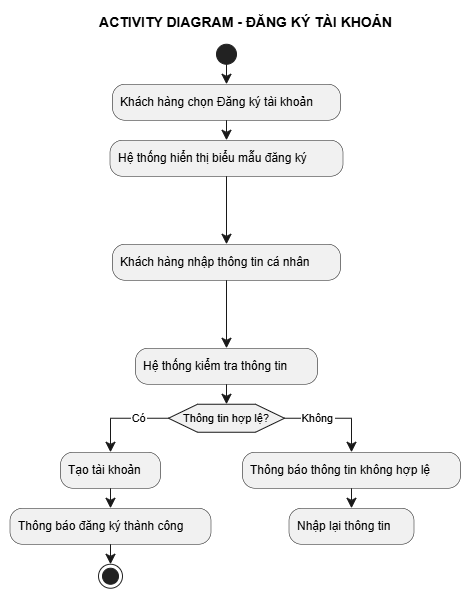

The diagram above was exported from draw.io. Its source (the exported page's mxGraphModel, read from the mxfile embedded in the PNG):
<mxGraphModel dx="1355" dy="864" grid="1" gridSize="10" guides="1" tooltips="1" connect="1" arrows="1" fold="1" page="1" pageScale="1" pageWidth="1169" pageHeight="827" math="0" shadow="0">
  <root>
    <mxCell id="0" />
    <mxCell id="1" parent="0" />
    <UserObject label="" plantUmlData="{&#10;  &quot;data&quot;: &quot;@startuml\n\ntitle ACTIVITY DIAGRAM - ĐĂNG KÝ TÀI KHOẢN\n\nstart\n\n:Khách hàng chọn Đăng ký tài khoản;\n\n:Hệ thống hiển thị biểu mẫu đăng ký;\n\n:Khách hàng nhập thông tin cá nhân;\nnote right\nHọ tên\nNgày sinh\nCMND/Passport\nĐịa chỉ\nĐiện thoại\nTên đăng nhập\nMật khẩu\nEmail\nend note\n\n:Hệ thống kiểm tra thông tin;\n\nif (Thông tin hợp lệ?) then (Có)\n\n    :Tạo tài khoản;\n\n    :Thông báo đăng ký thành công;\n\n    stop\n\nelse (Không)\n\n    :Thông báo thông tin không hợp lệ;\n\n    :Nhập lại thông tin;\n\nendif\n\n@enduml&quot;,&#10;  &quot;config&quot;: null&#10;}" id="k2HRb4hhMMaXTYT9WPTh-176">
      <mxCell connectable="0" parent="1" style="group;transparentBounds=1;editIcon=1;lockedGroup=0;groupPadding=10;" vertex="1">
        <mxGeometry as="geometry" />
      </mxCell>
    </UserObject>
    <UserObject label="" plantUmlId="start_0" plantUmlBaseStyle="ellipse;fillColor=#222222;strokeColor=#222222;" plantUmlBaseValue="" id="k2HRb4hhMMaXTYT9WPTh-177">
      <mxCell parent="k2HRb4hhMMaXTYT9WPTh-176" style="ellipse;fillColor=#222222;strokeColor=#222222;" vertex="1">
        <mxGeometry height="20" width="20" x="236.5" y="64" as="geometry" />
      </mxCell>
    </UserObject>
    <UserObject label="Khách hàng chọn Đăng ký tài khoản" plantUmlId="action_1" plantUmlBaseStyle="rounded=1;absoluteArcSize=1;arcSize=25;fillColor=#F1F1F1;strokeColor=#181818;strokeWidth=0.5;whiteSpace=wrap;fontSize=12;align=left;spacingLeft=6;" plantUmlBaseValue="Khách hàng chọn Đăng ký tài khoản" id="k2HRb4hhMMaXTYT9WPTh-178">
      <mxCell parent="k2HRb4hhMMaXTYT9WPTh-176" style="rounded=1;absoluteArcSize=1;arcSize=25;fillColor=#F1F1F1;strokeColor=#181818;strokeWidth=0.5;whiteSpace=wrap;fontSize=12;align=left;spacingLeft=6;" vertex="1">
        <mxGeometry height="36" width="228" x="132.5" y="104" as="geometry" />
      </mxCell>
    </UserObject>
    <UserObject label="" plantUmlId="e_2" plantUmlBaseStyle="endArrow=classic;endSize=8;strokeColor=#181818;curved=0;rounded=0;fontSize=11;sourcePerimeterSpacing=0;targetPerimeterSpacing=0;" plantUmlBaseValue="" id="k2HRb4hhMMaXTYT9WPTh-179">
      <mxCell edge="1" parent="k2HRb4hhMMaXTYT9WPTh-176" source="k2HRb4hhMMaXTYT9WPTh-177" style="endArrow=classic;endSize=8;strokeColor=#181818;curved=0;rounded=0;fontSize=11;sourcePerimeterSpacing=0;targetPerimeterSpacing=0;" target="k2HRb4hhMMaXTYT9WPTh-178">
        <mxGeometry relative="1" as="geometry">
          <mxPoint x="246.5" y="84" as="sourcePoint" />
          <mxPoint x="246.5" y="104" as="targetPoint" />
        </mxGeometry>
      </mxCell>
    </UserObject>
    <UserObject label="Hệ thống hiển thị biểu mẫu đăng ký" plantUmlId="action_3" plantUmlBaseStyle="rounded=1;absoluteArcSize=1;arcSize=25;fillColor=#F1F1F1;strokeColor=#181818;strokeWidth=0.5;whiteSpace=wrap;fontSize=12;align=left;spacingLeft=6;" plantUmlBaseValue="Hệ thống hiển thị biểu mẫu đăng ký" id="k2HRb4hhMMaXTYT9WPTh-180">
      <mxCell parent="k2HRb4hhMMaXTYT9WPTh-176" style="rounded=1;absoluteArcSize=1;arcSize=25;fillColor=#F1F1F1;strokeColor=#181818;strokeWidth=0.5;whiteSpace=wrap;fontSize=12;align=left;spacingLeft=6;" vertex="1">
        <mxGeometry height="36" width="233" x="130" y="160" as="geometry" />
      </mxCell>
    </UserObject>
    <UserObject label="" plantUmlId="e_4" plantUmlBaseStyle="endArrow=classic;endSize=8;strokeColor=#181818;curved=0;rounded=0;fontSize=11;sourcePerimeterSpacing=0;targetPerimeterSpacing=0;" plantUmlBaseValue="" id="k2HRb4hhMMaXTYT9WPTh-181">
      <mxCell edge="1" parent="k2HRb4hhMMaXTYT9WPTh-176" source="k2HRb4hhMMaXTYT9WPTh-178" style="endArrow=classic;endSize=8;strokeColor=#181818;curved=0;rounded=0;fontSize=11;sourcePerimeterSpacing=0;targetPerimeterSpacing=0;" target="k2HRb4hhMMaXTYT9WPTh-180">
        <mxGeometry relative="1" as="geometry">
          <mxPoint x="246.5" y="140" as="sourcePoint" />
          <mxPoint x="246.5" y="160" as="targetPoint" />
        </mxGeometry>
      </mxCell>
    </UserObject>
    <UserObject label="Khách hàng nhập thông tin cá nhân" plantUmlId="action_5" plantUmlBaseStyle="rounded=1;absoluteArcSize=1;arcSize=25;fillColor=#F1F1F1;strokeColor=#181818;strokeWidth=0.5;whiteSpace=wrap;fontSize=12;align=left;spacingLeft=6;" plantUmlBaseValue="Khách hàng nhập thông tin cá nhân" id="k2HRb4hhMMaXTYT9WPTh-182">
      <mxCell parent="k2HRb4hhMMaXTYT9WPTh-176" style="rounded=1;absoluteArcSize=1;arcSize=25;fillColor=#F1F1F1;strokeColor=#181818;strokeWidth=0.5;whiteSpace=wrap;fontSize=12;align=left;spacingLeft=6;" vertex="1">
        <mxGeometry height="36" width="228" x="132.5" y="264" as="geometry" />
      </mxCell>
    </UserObject>
    <UserObject label="" plantUmlId="e_6" plantUmlBaseStyle="endArrow=classic;endSize=8;strokeColor=#181818;curved=0;rounded=0;fontSize=11;sourcePerimeterSpacing=0;targetPerimeterSpacing=0;" plantUmlBaseValue="" id="k2HRb4hhMMaXTYT9WPTh-183">
      <mxCell edge="1" parent="k2HRb4hhMMaXTYT9WPTh-176" source="k2HRb4hhMMaXTYT9WPTh-180" style="endArrow=classic;endSize=8;strokeColor=#181818;curved=0;rounded=0;fontSize=11;sourcePerimeterSpacing=0;targetPerimeterSpacing=0;" target="k2HRb4hhMMaXTYT9WPTh-182">
        <mxGeometry relative="1" as="geometry">
          <mxPoint x="246.5" y="196" as="sourcePoint" />
          <mxPoint x="246.5" y="264" as="targetPoint" />
        </mxGeometry>
      </mxCell>
    </UserObject>
    <UserObject label="Hệ thống kiểm tra thông tin" plantUmlId="action_9" plantUmlBaseStyle="rounded=1;absoluteArcSize=1;arcSize=25;fillColor=#F1F1F1;strokeColor=#181818;strokeWidth=0.5;whiteSpace=wrap;fontSize=12;align=left;spacingLeft=6;" plantUmlBaseValue="Hệ thống kiểm tra thông tin" id="k2HRb4hhMMaXTYT9WPTh-186">
      <mxCell parent="k2HRb4hhMMaXTYT9WPTh-176" style="rounded=1;absoluteArcSize=1;arcSize=25;fillColor=#F1F1F1;strokeColor=#181818;strokeWidth=0.5;whiteSpace=wrap;fontSize=12;align=left;spacingLeft=6;" vertex="1">
        <mxGeometry height="36" width="182" x="155.5" y="368" as="geometry" />
      </mxCell>
    </UserObject>
    <UserObject label="" plantUmlId="e_10" plantUmlBaseStyle="endArrow=classic;endSize=8;strokeColor=#181818;curved=0;rounded=0;fontSize=11;sourcePerimeterSpacing=0;targetPerimeterSpacing=0;" plantUmlBaseValue="" id="k2HRb4hhMMaXTYT9WPTh-187">
      <mxCell edge="1" parent="k2HRb4hhMMaXTYT9WPTh-176" source="k2HRb4hhMMaXTYT9WPTh-182" style="endArrow=classic;endSize=8;strokeColor=#181818;curved=0;rounded=0;fontSize=11;sourcePerimeterSpacing=0;targetPerimeterSpacing=0;" target="k2HRb4hhMMaXTYT9WPTh-186">
        <mxGeometry relative="1" as="geometry">
          <mxPoint x="246.5" y="300" as="sourcePoint" />
          <mxPoint x="246.5" y="368" as="targetPoint" />
        </mxGeometry>
      </mxCell>
    </UserObject>
    <UserObject label="Thông tin hợp lệ?" plantUmlId="diamond_12" plantUmlBaseStyle="shape=hexagon;perimeter=hexagonPerimeter2;fillColor=#F1F1F1;strokeColor=#181818;whiteSpace=wrap;fontSize=11;" plantUmlBaseValue="Thông tin hợp lệ?" id="k2HRb4hhMMaXTYT9WPTh-188">
      <mxCell parent="k2HRb4hhMMaXTYT9WPTh-176" style="shape=hexagon;perimeter=hexagonPerimeter2;fillColor=#F1F1F1;strokeColor=#181818;whiteSpace=wrap;fontSize=11;" vertex="1">
        <mxGeometry height="28" width="116" x="188.5" y="424" as="geometry" />
      </mxCell>
    </UserObject>
    <UserObject label="" plantUmlId="e_13" plantUmlBaseStyle="endArrow=classic;endSize=8;strokeColor=#181818;entryX=0.5;entryY=0;entryDx=0;entryDy=0;curved=0;rounded=0;fontSize=11;sourcePerimeterSpacing=0;targetPerimeterSpacing=0;" plantUmlBaseValue="" id="k2HRb4hhMMaXTYT9WPTh-189">
      <mxCell edge="1" parent="k2HRb4hhMMaXTYT9WPTh-176" source="k2HRb4hhMMaXTYT9WPTh-186" style="endArrow=classic;endSize=8;strokeColor=#181818;entryX=0.5;entryY=0;entryDx=0;entryDy=0;curved=0;rounded=0;fontSize=11;sourcePerimeterSpacing=0;targetPerimeterSpacing=0;" target="k2HRb4hhMMaXTYT9WPTh-188">
        <mxGeometry relative="1" as="geometry">
          <mxPoint x="246.5" y="404" as="sourcePoint" />
          <mxPoint x="246.5" y="424" as="targetPoint" />
        </mxGeometry>
      </mxCell>
    </UserObject>
    <UserObject label="Có" plantUmlId="e_14" plantUmlBaseStyle="endArrow=classic;endSize=8;strokeColor=#181818;fontSize=11;exitX=0;exitY=0.5;exitDx=0;exitDy=0;curved=0;rounded=0;sourcePerimeterSpacing=0;targetPerimeterSpacing=0;" plantUmlBaseValue="Có" id="k2HRb4hhMMaXTYT9WPTh-190">
      <mxCell edge="1" parent="k2HRb4hhMMaXTYT9WPTh-176" source="k2HRb4hhMMaXTYT9WPTh-188" style="endArrow=classic;endSize=8;strokeColor=#181818;fontSize=11;exitX=0;exitY=0.5;exitDx=0;exitDy=0;curved=0;rounded=0;sourcePerimeterSpacing=0;targetPerimeterSpacing=0;" target="k2HRb4hhMMaXTYT9WPTh-191">
        <mxGeometry relative="1" x="-0.37" as="geometry">
          <Array as="points">
            <mxPoint x="130.5" y="438" />
          </Array>
          <mxPoint x="188.5" y="438" as="sourcePoint" />
          <mxPoint x="130.5" y="472" as="targetPoint" />
        </mxGeometry>
      </mxCell>
    </UserObject>
    <UserObject label="Tạo tài khoản" plantUmlId="action_16" plantUmlBaseStyle="rounded=1;absoluteArcSize=1;arcSize=25;fillColor=#F1F1F1;strokeColor=#181818;strokeWidth=0.5;whiteSpace=wrap;fontSize=12;align=left;spacingLeft=6;" plantUmlBaseValue="Tạo tài khoản" id="k2HRb4hhMMaXTYT9WPTh-191">
      <mxCell parent="k2HRb4hhMMaXTYT9WPTh-176" style="rounded=1;absoluteArcSize=1;arcSize=25;fillColor=#F1F1F1;strokeColor=#181818;strokeWidth=0.5;whiteSpace=wrap;fontSize=12;align=left;spacingLeft=6;" vertex="1">
        <mxGeometry height="36" width="100" x="80.5" y="472" as="geometry" />
      </mxCell>
    </UserObject>
    <UserObject label="Thông báo đăng ký thành công" plantUmlId="action_17" plantUmlBaseStyle="rounded=1;absoluteArcSize=1;arcSize=25;fillColor=#F1F1F1;strokeColor=#181818;strokeWidth=0.5;whiteSpace=wrap;fontSize=12;align=left;spacingLeft=6;" plantUmlBaseValue="Thông báo đăng ký thành công" id="k2HRb4hhMMaXTYT9WPTh-192">
      <mxCell parent="k2HRb4hhMMaXTYT9WPTh-176" style="rounded=1;absoluteArcSize=1;arcSize=25;fillColor=#F1F1F1;strokeColor=#181818;strokeWidth=0.5;whiteSpace=wrap;fontSize=12;align=left;spacingLeft=6;" vertex="1">
        <mxGeometry height="36" width="201" x="30" y="528" as="geometry" />
      </mxCell>
    </UserObject>
    <UserObject label="" plantUmlId="e_18" plantUmlBaseStyle="endArrow=classic;endSize=8;strokeColor=#181818;curved=0;rounded=0;fontSize=11;sourcePerimeterSpacing=0;targetPerimeterSpacing=0;" plantUmlBaseValue="" id="k2HRb4hhMMaXTYT9WPTh-193">
      <mxCell edge="1" parent="k2HRb4hhMMaXTYT9WPTh-176" source="k2HRb4hhMMaXTYT9WPTh-191" style="endArrow=classic;endSize=8;strokeColor=#181818;curved=0;rounded=0;fontSize=11;sourcePerimeterSpacing=0;targetPerimeterSpacing=0;" target="k2HRb4hhMMaXTYT9WPTh-192">
        <mxGeometry relative="1" as="geometry">
          <mxPoint x="130.5" y="508" as="sourcePoint" />
          <mxPoint x="130.5" y="528" as="targetPoint" />
        </mxGeometry>
      </mxCell>
    </UserObject>
    <UserObject label="" plantUmlId="stop_19" plantUmlBaseStyle="ellipse;shape=endState;fillColor=#222222;strokeColor=#222222;" plantUmlBaseValue="" id="k2HRb4hhMMaXTYT9WPTh-194">
      <mxCell parent="k2HRb4hhMMaXTYT9WPTh-176" style="ellipse;shape=endState;fillColor=#222222;strokeColor=#222222;" vertex="1">
        <mxGeometry height="24" width="24" x="118.5" y="584" as="geometry" />
      </mxCell>
    </UserObject>
    <UserObject label="" plantUmlId="e_20" plantUmlBaseStyle="endArrow=classic;endSize=8;strokeColor=#181818;curved=0;rounded=0;fontSize=11;sourcePerimeterSpacing=0;targetPerimeterSpacing=0;" plantUmlBaseValue="" id="k2HRb4hhMMaXTYT9WPTh-195">
      <mxCell edge="1" parent="k2HRb4hhMMaXTYT9WPTh-176" source="k2HRb4hhMMaXTYT9WPTh-192" style="endArrow=classic;endSize=8;strokeColor=#181818;curved=0;rounded=0;fontSize=11;sourcePerimeterSpacing=0;targetPerimeterSpacing=0;" target="k2HRb4hhMMaXTYT9WPTh-194">
        <mxGeometry relative="1" as="geometry">
          <mxPoint x="130.5" y="564" as="sourcePoint" />
          <mxPoint x="130.5" y="584" as="targetPoint" />
        </mxGeometry>
      </mxCell>
    </UserObject>
    <UserObject label="Không" plantUmlId="e_21" plantUmlBaseStyle="endArrow=classic;endSize=8;strokeColor=#181818;fontSize=11;exitX=1;exitY=0.5;exitDx=0;exitDy=0;curved=0;rounded=0;sourcePerimeterSpacing=0;targetPerimeterSpacing=0;" plantUmlBaseValue="Không" id="k2HRb4hhMMaXTYT9WPTh-196">
      <mxCell edge="1" parent="k2HRb4hhMMaXTYT9WPTh-176" source="k2HRb4hhMMaXTYT9WPTh-188" style="endArrow=classic;endSize=8;strokeColor=#181818;fontSize=11;exitX=1;exitY=0.5;exitDx=0;exitDy=0;curved=0;rounded=0;sourcePerimeterSpacing=0;targetPerimeterSpacing=0;" target="k2HRb4hhMMaXTYT9WPTh-197">
        <mxGeometry relative="1" x="-0.337" as="geometry">
          <Array as="points">
            <mxPoint x="371.5" y="438" />
          </Array>
          <mxPoint x="304.5" y="438" as="sourcePoint" />
          <mxPoint x="371.5" y="472" as="targetPoint" />
        </mxGeometry>
      </mxCell>
    </UserObject>
    <UserObject label="Thông báo thông tin không hợp lệ" plantUmlId="action_23" plantUmlBaseStyle="rounded=1;absoluteArcSize=1;arcSize=25;fillColor=#F1F1F1;strokeColor=#181818;strokeWidth=0.5;whiteSpace=wrap;fontSize=12;align=left;spacingLeft=6;" plantUmlBaseValue="Thông báo thông tin không hợp lệ" id="k2HRb4hhMMaXTYT9WPTh-197">
      <mxCell parent="k2HRb4hhMMaXTYT9WPTh-176" style="rounded=1;absoluteArcSize=1;arcSize=25;fillColor=#F1F1F1;strokeColor=#181818;strokeWidth=0.5;whiteSpace=wrap;fontSize=12;align=left;spacingLeft=6;" vertex="1">
        <mxGeometry height="36" width="218" x="262.5" y="472" as="geometry" />
      </mxCell>
    </UserObject>
    <UserObject label="Nhập lại thông tin" plantUmlId="action_24" plantUmlBaseStyle="rounded=1;absoluteArcSize=1;arcSize=25;fillColor=#F1F1F1;strokeColor=#181818;strokeWidth=0.5;whiteSpace=wrap;fontSize=12;align=left;spacingLeft=6;" plantUmlBaseValue="Nhập lại thông tin" id="k2HRb4hhMMaXTYT9WPTh-198">
      <mxCell parent="k2HRb4hhMMaXTYT9WPTh-176" style="rounded=1;absoluteArcSize=1;arcSize=25;fillColor=#F1F1F1;strokeColor=#181818;strokeWidth=0.5;whiteSpace=wrap;fontSize=12;align=left;spacingLeft=6;" vertex="1">
        <mxGeometry height="36" width="125" x="309" y="528" as="geometry" />
      </mxCell>
    </UserObject>
    <UserObject label="" plantUmlId="e_25" plantUmlBaseStyle="endArrow=classic;endSize=8;strokeColor=#181818;curved=0;rounded=0;fontSize=11;sourcePerimeterSpacing=0;targetPerimeterSpacing=0;" plantUmlBaseValue="" id="k2HRb4hhMMaXTYT9WPTh-199">
      <mxCell edge="1" parent="k2HRb4hhMMaXTYT9WPTh-176" source="k2HRb4hhMMaXTYT9WPTh-197" style="endArrow=classic;endSize=8;strokeColor=#181818;curved=0;rounded=0;fontSize=11;sourcePerimeterSpacing=0;targetPerimeterSpacing=0;" target="k2HRb4hhMMaXTYT9WPTh-198">
        <mxGeometry relative="1" as="geometry">
          <mxPoint x="371.5" y="508" as="sourcePoint" />
          <mxPoint x="371.5" y="528" as="targetPoint" />
        </mxGeometry>
      </mxCell>
    </UserObject>
    <UserObject label="ACTIVITY DIAGRAM - ĐĂNG KÝ TÀI KHOẢN" plantUmlId="title_0" plantUmlBaseStyle="text;html=1;fillColor=none;strokeColor=none;fontSize=14;fontStyle=1;fontColor=#000000;align=center;verticalAlign=middle;whiteSpace=wrap;" plantUmlBaseValue="ACTIVITY DIAGRAM - ĐĂNG KÝ TÀI KHOẢN" id="k2HRb4hhMMaXTYT9WPTh-200">
      <mxCell parent="k2HRb4hhMMaXTYT9WPTh-176" style="text;html=1;fillColor=none;strokeColor=none;fontSize=14;fontStyle=1;fontColor=#000000;align=center;verticalAlign=middle;whiteSpace=wrap;" vertex="1">
        <mxGeometry height="24" width="315" x="108.25" y="30" as="geometry" />
      </mxCell>
    </UserObject>
  </root>
</mxGraphModel>